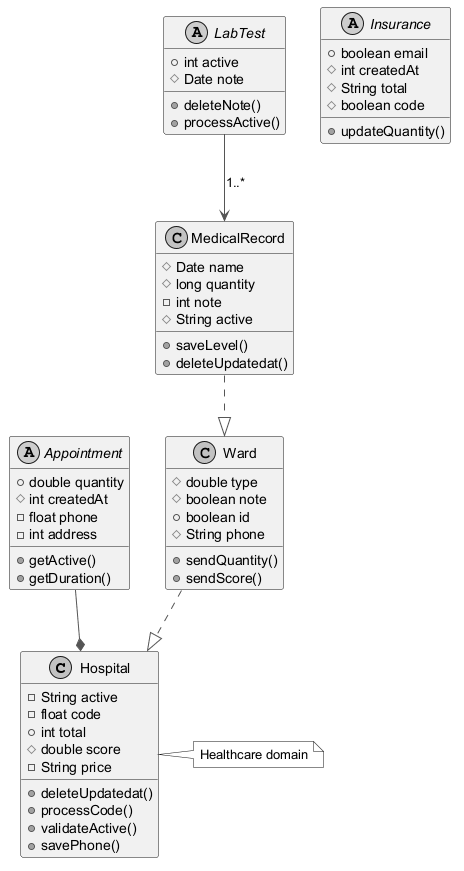

The diagram above was rendered by PlantUML. Its source (embedded in the PNG):
@startuml
skinparam monochrome true
skinparam ArrowColor #555555
class Hospital {
  -String active
  -float code
  +int total
  #double score
  -String price
  +deleteUpdatedat()
  +processCode()
  +validateActive()
  +savePhone()
}
abstract class Appointment {
  +double quantity
  #int createdAt
  -float phone
  -int address
  +getActive()
  +getDuration()
}
class MedicalRecord {
  #Date name
  #long quantity
  -int note
  #String active
  +saveLevel()
  +deleteUpdatedat()
}
class Ward {
  #double type
  #boolean note
  +boolean id
  #String phone
  +sendQuantity()
  +sendScore()
}
abstract class LabTest {
  +int active
  #Date note
  +deleteNote()
  +processActive()
}
abstract class Insurance {
  +boolean email
  #int createdAt
  #String total
  #boolean code
  +updateQuantity()
}
Ward ..|> Hospital
LabTest --> MedicalRecord : "1..*"
MedicalRecord ..|> Ward
Appointment --* Hospital
note right of Hospital : Healthcare domain
@enduml